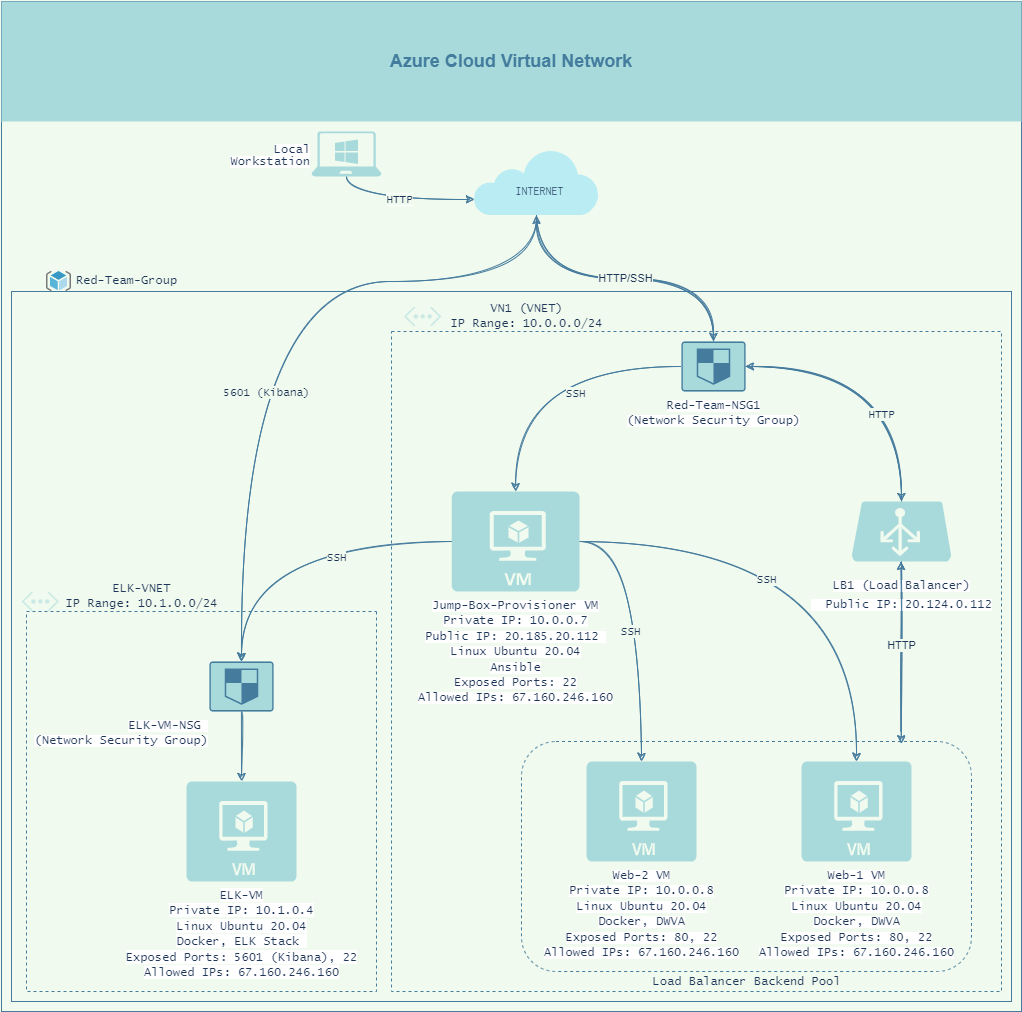

The diagram above was exported from draw.io. Its source (the exported page's mxGraphModel, read from the mxfile embedded in the PNG):
<mxGraphModel dx="1483" dy="1654" grid="1" gridSize="10" guides="1" tooltips="1" connect="1" arrows="1" fold="1" page="1" pageScale="1" pageWidth="1169" pageHeight="827" background="#F1FAEE" math="0" shadow="0">
  <root>
    <mxCell id="0" />
    <mxCell id="1" parent="0" />
    <mxCell id="hkqukS8dDXStnD993MMO-2033" value="" style="whiteSpace=wrap;html=1;rounded=0;glass=0;sketch=0;fontColor=#1D3557;strokeColor=#457B9D;fillColor=none;" parent="1" vertex="1">
      <mxGeometry x="25" y="290" width="1000" height="710" as="geometry" />
    </mxCell>
    <mxCell id="hkqukS8dDXStnD993MMO-2025" value="" style="whiteSpace=wrap;html=1;fillColor=none;strokeColor=#457B9D;fontColor=#1D3557;" parent="1" vertex="1">
      <mxGeometry x="15" width="1020" height="1010" as="geometry" />
    </mxCell>
    <mxCell id="hkqukS8dDXStnD993MMO-2026" value="" style="whiteSpace=wrap;html=1;rounded=0;sketch=0;fontColor=#1D3557;strokeColor=#457B9D;fillColor=none;dashed=1;" parent="1" vertex="1">
      <mxGeometry x="405" y="330" width="610" height="660" as="geometry" />
    </mxCell>
    <mxCell id="5S5_QXgCJHXOXx010usk-2055" value="&lt;span style=&quot;color: rgba(0 , 0 , 0 , 0) ; font-family: monospace ; font-size: 0px&quot;&gt;dd&lt;/span&gt;" style="whiteSpace=wrap;html=1;rounded=0;fontColor=#1D3557;strokeColor=#457B9D;fillColor=none;dashed=1;rotation=90;glass=0;" parent="1" vertex="1">
      <mxGeometry x="25" y="625" width="380" height="350" as="geometry" />
    </mxCell>
    <mxCell id="5S5_QXgCJHXOXx010usk-2035" value="&lt;span style=&quot;color: rgba(0 , 0 , 0 , 0) ; font-family: monospace ; font-size: 0px&quot;&gt;dd&lt;/span&gt;" style="whiteSpace=wrap;html=1;rounded=1;fontColor=#1D3557;strokeColor=#457B9D;fillColor=none;dashed=1;" parent="1" vertex="1">
      <mxGeometry x="535" y="740" width="450" height="230" as="geometry" />
    </mxCell>
    <mxCell id="2025" value="&lt;font color=&quot;#447c9d&quot;&gt;Azure Cloud Virtual Network&lt;/font&gt;" style="whiteSpace=wrap;html=1;dashed=1;strokeColor=none;strokeWidth=2;fontFamily=Helvetica;fontSize=18;fontStyle=1;rounded=0;fillColor=#A8DADC;fontColor=#1D3557;" parent="1" vertex="1">
      <mxGeometry x="15" width="1020" height="120" as="geometry" />
    </mxCell>
    <mxCell id="5S5_QXgCJHXOXx010usk-2030" style="edgeStyle=orthogonalEdgeStyle;curved=1;rounded=1;sketch=1;orthogonalLoop=1;jettySize=auto;html=1;exitX=0;exitY=0.5;exitDx=0;exitDy=0;exitPerimeter=0;entryX=0.5;entryY=0;entryDx=0;entryDy=0;entryPerimeter=0;fontColor=#1D3557;strokeColor=#457B9D;fillColor=#A8DADC;labelBackgroundColor=#F1FAEE;" parent="1" source="b9pCfDeA1bisf5-1y7Cy-2090" target="LjsYXhONKSBjP7lQkANT-2030" edge="1">
      <mxGeometry relative="1" as="geometry" />
    </mxCell>
    <mxCell id="5S5_QXgCJHXOXx010usk-2063" value="SSH" style="edgeLabel;html=1;align=center;verticalAlign=middle;resizable=0;points=[];fontFamily=Lucida Console;fontColor=#1D3557;labelBackgroundColor=#F1FAEE;" parent="5S5_QXgCJHXOXx010usk-2030" vertex="1" connectable="0">
      <mxGeometry x="-0.3002" y="15" relative="1" as="geometry">
        <mxPoint as="offset" />
      </mxGeometry>
    </mxCell>
    <mxCell id="5S5_QXgCJHXOXx010usk-2033" style="edgeStyle=orthogonalEdgeStyle;curved=1;rounded=1;sketch=1;orthogonalLoop=1;jettySize=auto;html=1;exitX=1;exitY=0.5;exitDx=0;exitDy=0;exitPerimeter=0;entryX=0.5;entryY=0;entryDx=0;entryDy=0;entryPerimeter=0;fontColor=#1D3557;strokeColor=#457B9D;fillColor=#A8DADC;labelBackgroundColor=#F1FAEE;" parent="1" source="b9pCfDeA1bisf5-1y7Cy-2090" target="b9pCfDeA1bisf5-1y7Cy-2087" edge="1">
      <mxGeometry relative="1" as="geometry" />
    </mxCell>
    <mxCell id="5S5_QXgCJHXOXx010usk-2062" value="SSH" style="edgeLabel;html=1;align=center;verticalAlign=middle;resizable=0;points=[];fontFamily=Lucida Console;fontColor=#1D3557;labelBackgroundColor=#F1FAEE;" parent="5S5_QXgCJHXOXx010usk-2033" vertex="1" connectable="0">
      <mxGeometry x="0.0747" y="-12" relative="1" as="geometry">
        <mxPoint as="offset" />
      </mxGeometry>
    </mxCell>
    <mxCell id="5S5_QXgCJHXOXx010usk-2034" style="edgeStyle=orthogonalEdgeStyle;curved=1;rounded=1;sketch=1;orthogonalLoop=1;jettySize=auto;html=1;exitX=1;exitY=0.5;exitDx=0;exitDy=0;exitPerimeter=0;entryX=0.5;entryY=0;entryDx=0;entryDy=0;entryPerimeter=0;fontColor=#1D3557;strokeColor=#457B9D;fillColor=#A8DADC;labelBackgroundColor=#F1FAEE;" parent="1" source="b9pCfDeA1bisf5-1y7Cy-2090" target="b9pCfDeA1bisf5-1y7Cy-2086" edge="1">
      <mxGeometry relative="1" as="geometry" />
    </mxCell>
    <mxCell id="5S5_QXgCJHXOXx010usk-2061" value="SSH" style="edgeLabel;html=1;align=center;verticalAlign=middle;resizable=0;points=[];fontFamily=Lucida Console;fontColor=#1D3557;labelBackgroundColor=#F1FAEE;" parent="5S5_QXgCJHXOXx010usk-2034" vertex="1" connectable="0">
      <mxGeometry x="-0.2497" y="-37" relative="1" as="geometry">
        <mxPoint x="-1" as="offset" />
      </mxGeometry>
    </mxCell>
    <mxCell id="b9pCfDeA1bisf5-1y7Cy-2090" value="&lt;font face=&quot;lucida console&quot;&gt;&lt;span style=&quot;background-color: rgb(255 , 255 , 255)&quot;&gt;Jump-Box-Provisioner VM&lt;/span&gt;&lt;/font&gt;&lt;br style=&quot;font-family: &amp;#34;lucida console&amp;#34;&quot;&gt;&lt;span style=&quot;font-family: &amp;#34;lucida console&amp;#34; ; background-color: rgb(255 , 255 , 255)&quot;&gt;Private IP: 10.0.0.7&lt;br&gt;Public IP: 20.185.20.112&amp;nbsp;&lt;/span&gt;&lt;br style=&quot;font-family: &amp;#34;lucida console&amp;#34;&quot;&gt;&lt;span style=&quot;font-family: &amp;#34;lucida console&amp;#34; ; background-color: rgb(255 , 255 , 255)&quot;&gt;Linux Ubuntu 20.04&lt;/span&gt;&lt;br style=&quot;font-family: &amp;#34;lucida console&amp;#34;&quot;&gt;&lt;font face=&quot;lucida console&quot;&gt;&lt;span style=&quot;background-color: rgb(255 , 255 , 255)&quot;&gt;Ansible&lt;/span&gt;&lt;/font&gt;&lt;br style=&quot;font-family: &amp;#34;lucida console&amp;#34;&quot;&gt;&lt;span style=&quot;font-family: &amp;#34;lucida console&amp;#34; ; background-color: rgb(255 , 255 , 255)&quot;&gt;Exposed Ports: 22&lt;/span&gt;&lt;br style=&quot;font-family: &amp;#34;lucida console&amp;#34;&quot;&gt;&lt;span style=&quot;font-family: &amp;#34;lucida console&amp;#34; ; background-color: rgb(255 , 255 , 255)&quot;&gt;Allowed IPs:&amp;nbsp;67.160.246.160&lt;/span&gt;" style="verticalLabelPosition=bottom;html=1;verticalAlign=top;align=center;strokeColor=none;shape=mxgraph.azure.virtual_machine;rounded=0;fillColor=#A8DADC;fontColor=#1D3557;" parent="1" vertex="1">
      <mxGeometry x="465.17999999999995" y="490" width="127.82" height="100" as="geometry" />
    </mxCell>
    <mxCell id="12gsRDozXQanQ-Pm7eHd-2048" value="" style="aspect=fixed;html=1;points=[];align=center;image;fontSize=12;image=img/lib/mscae/ResourceGroup.svg;fillColor=none;rounded=0;labelBackgroundColor=#F1FAEE;strokeColor=#457B9D;fontColor=#1D3557;" parent="1" vertex="1">
      <mxGeometry x="60" y="270" width="25" height="20" as="geometry" />
    </mxCell>
    <mxCell id="5S5_QXgCJHXOXx010usk-2027" style="edgeStyle=orthogonalEdgeStyle;curved=1;rounded=1;sketch=1;orthogonalLoop=1;jettySize=auto;html=1;exitX=0.5;exitY=1;exitDx=0;exitDy=0;entryX=0.5;entryY=0;entryDx=0;entryDy=0;entryPerimeter=0;fontColor=#1D3557;strokeColor=#457B9D;fillColor=#A8DADC;labelBackgroundColor=#F1FAEE;" parent="1" source="Tyj28BJG6wdePev_XKv5-2039" target="Fy7_GU6gCIqdGI2RSWhx-2039" edge="1">
      <mxGeometry relative="1" as="geometry" />
    </mxCell>
    <mxCell id="IZs12uyslH9HbnISjVrC-2027" style="edgeStyle=orthogonalEdgeStyle;curved=1;sketch=1;orthogonalLoop=1;jettySize=auto;html=1;exitX=0.5;exitY=1;exitDx=0;exitDy=0;entryX=0.5;entryY=0;entryDx=0;entryDy=0;entryPerimeter=0;fontColor=#1D3557;strokeColor=#457B9D;fillColor=#A8DADC;" edge="1" parent="1" source="Tyj28BJG6wdePev_XKv5-2039" target="LjsYXhONKSBjP7lQkANT-2030">
      <mxGeometry relative="1" as="geometry">
        <Array as="points">
          <mxPoint x="550" y="280" />
          <mxPoint x="255" y="280" />
        </Array>
      </mxGeometry>
    </mxCell>
    <mxCell id="IZs12uyslH9HbnISjVrC-2028" value="&lt;font face=&quot;Lucida Console&quot;&gt;5601 (Kibana)&lt;/font&gt;" style="edgeLabel;html=1;align=center;verticalAlign=middle;resizable=0;points=[];fontColor=#1D3557;labelBackgroundColor=#F1FAEE;" vertex="1" connectable="0" parent="IZs12uyslH9HbnISjVrC-2027">
      <mxGeometry x="0.2704" y="24" relative="1" as="geometry">
        <mxPoint y="1" as="offset" />
      </mxGeometry>
    </mxCell>
    <mxCell id="Tyj28BJG6wdePev_XKv5-2039" value="" style="shape=image;verticalLabelPosition=bottom;verticalAlign=top;aspect=fixed;imageAspect=0;image=data:image/svg+xml,(base64 omitted: 2456 chars);imageBackground=none;opacity=50;rounded=0;fillColor=#A8DADC;strokeColor=#457B9D;fontColor=#1D3557;" parent="1" vertex="1">
      <mxGeometry x="488" y="150.0000000000009" width="124" height="64" as="geometry" />
    </mxCell>
    <mxCell id="Tyj28BJG6wdePev_XKv5-2043" value="INTERNET" style="text;html=1;align=center;verticalAlign=middle;resizable=0;points=[];autosize=1;strokeColor=none;fillColor=none;fontFamily=Inconsolata;fontSource=https%3A%2F%2Ffonts.googleapis.com%2Fcss%3Ffamily%3DInconsolata;rounded=0;fontColor=#1D3557;" parent="1" vertex="1">
      <mxGeometry x="513" y="180" width="80" height="20" as="geometry" />
    </mxCell>
    <mxCell id="b9pCfDeA1bisf5-1y7Cy-2086" value="&lt;font face=&quot;Lucida Console&quot; style=&quot;line-height: 1.2&quot;&gt;&lt;span style=&quot;background-color: rgb(255 , 255 , 255)&quot;&gt;Web-1 VM&lt;br&gt;Private IP: 10.0.0.8&lt;br&gt;Linux Ubuntu 20.04&lt;br&gt;Docker, DWVA&lt;br&gt;Exposed Ports: 80, 22&lt;br&gt;Allowed IPs:&amp;nbsp;67.160.246.160&lt;/span&gt;&lt;br&gt;&lt;/font&gt;" style="verticalLabelPosition=bottom;html=1;verticalAlign=top;align=center;strokeColor=none;shape=mxgraph.azure.virtual_machine;rounded=0;fillColor=#A8DADC;fontColor=#1D3557;" parent="1" vertex="1">
      <mxGeometry x="815" y="760" width="110" height="100" as="geometry" />
    </mxCell>
    <mxCell id="b9pCfDeA1bisf5-1y7Cy-2087" value="&lt;span style=&quot;font-family: &amp;#34;lucida console&amp;#34; ; background-color: rgb(255 , 255 , 255)&quot;&gt;Web-2&amp;nbsp;VM&lt;/span&gt;&lt;br style=&quot;font-family: &amp;#34;lucida console&amp;#34;&quot;&gt;&lt;span style=&quot;font-family: &amp;#34;lucida console&amp;#34; ; background-color: rgb(255 , 255 , 255)&quot;&gt;Private IP: 10.0.0.8&lt;/span&gt;&lt;br style=&quot;font-family: &amp;#34;lucida console&amp;#34;&quot;&gt;&lt;span style=&quot;font-family: &amp;#34;lucida console&amp;#34; ; background-color: rgb(255 , 255 , 255)&quot;&gt;Linux Ubuntu 20.04&lt;/span&gt;&lt;br style=&quot;font-family: &amp;#34;lucida console&amp;#34;&quot;&gt;&lt;span style=&quot;font-family: &amp;#34;lucida console&amp;#34; ; background-color: rgb(255 , 255 , 255)&quot;&gt;Docker, DWVA&lt;/span&gt;&lt;br style=&quot;font-family: &amp;#34;lucida console&amp;#34;&quot;&gt;&lt;span style=&quot;font-family: &amp;#34;lucida console&amp;#34; ; background-color: rgb(255 , 255 , 255)&quot;&gt;Exposed Ports: 80, 22&lt;/span&gt;&lt;br style=&quot;font-family: &amp;#34;lucida console&amp;#34;&quot;&gt;&lt;span style=&quot;font-family: &amp;#34;lucida console&amp;#34; ; background-color: rgb(255 , 255 , 255)&quot;&gt;Allowed IPs:&amp;nbsp;67.160.246.160&lt;/span&gt;" style="verticalLabelPosition=bottom;html=1;verticalAlign=top;align=center;strokeColor=none;shape=mxgraph.azure.virtual_machine;rounded=0;fillColor=#A8DADC;fontColor=#1D3557;" parent="1" vertex="1">
      <mxGeometry x="600" y="760" width="110" height="100" as="geometry" />
    </mxCell>
    <mxCell id="5S5_QXgCJHXOXx010usk-2048" style="edgeStyle=orthogonalEdgeStyle;curved=1;rounded=1;sketch=1;orthogonalLoop=1;jettySize=auto;html=1;exitX=0.5;exitY=0;exitDx=0;exitDy=0;exitPerimeter=0;entryX=1;entryY=0.5;entryDx=0;entryDy=0;entryPerimeter=0;fontColor=#1D3557;strokeColor=#457B9D;fillColor=#A8DADC;labelBackgroundColor=#F1FAEE;" parent="1" source="Fy7_GU6gCIqdGI2RSWhx-2025" target="Fy7_GU6gCIqdGI2RSWhx-2039" edge="1">
      <mxGeometry relative="1" as="geometry" />
    </mxCell>
    <mxCell id="5S5_QXgCJHXOXx010usk-2049" style="edgeStyle=orthogonalEdgeStyle;curved=1;rounded=1;sketch=1;orthogonalLoop=1;jettySize=auto;html=1;exitX=0.5;exitY=1;exitDx=0;exitDy=0;exitPerimeter=0;entryX=0.844;entryY=0.01;entryDx=0;entryDy=0;entryPerimeter=0;fontColor=#1D3557;strokeColor=#457B9D;fillColor=#A8DADC;labelBackgroundColor=#F1FAEE;" parent="1" source="Fy7_GU6gCIqdGI2RSWhx-2025" target="5S5_QXgCJHXOXx010usk-2035" edge="1">
      <mxGeometry relative="1" as="geometry" />
    </mxCell>
    <mxCell id="Fy7_GU6gCIqdGI2RSWhx-2025" value="&lt;p style=&quot;line-height: 0&quot;&gt;&lt;font face=&quot;Lucida Console&quot;&gt;&lt;span style=&quot;background-color: rgb(255 , 255 , 255)&quot;&gt;LB1&amp;nbsp;&lt;/span&gt;&lt;/font&gt;&lt;font face=&quot;Lucida Console&quot;&gt;&lt;span style=&quot;background-color: rgb(255 , 255 , 255) ; line-height: 1&quot;&gt;(Load Balancer)&lt;/span&gt;&lt;/font&gt;&lt;/p&gt;&lt;p style=&quot;line-height: 0&quot;&gt;&lt;span style=&quot;background-color: rgb(255 , 255 , 255) ; font-family: &amp;#34;lucida console&amp;#34;&quot;&gt;&amp;nbsp; Public IP: 20.124.0.112&lt;/span&gt;&lt;/p&gt;" style="verticalLabelPosition=bottom;html=1;verticalAlign=top;align=center;strokeColor=none;shape=mxgraph.azure.azure_load_balancer;rotation=0;rounded=0;fillColor=#A8DADC;fontColor=#1D3557;labelPosition=center;" parent="1" vertex="1">
      <mxGeometry x="865" y="500" width="100" height="60" as="geometry" />
    </mxCell>
    <mxCell id="5S5_QXgCJHXOXx010usk-2025" style="edgeStyle=orthogonalEdgeStyle;curved=1;rounded=1;sketch=1;orthogonalLoop=1;jettySize=auto;html=1;exitX=1;exitY=0.5;exitDx=0;exitDy=0;exitPerimeter=0;entryX=0.5;entryY=0;entryDx=0;entryDy=0;entryPerimeter=0;fontColor=#1D3557;strokeColor=#457B9D;fillColor=#A8DADC;labelBackgroundColor=#F1FAEE;" parent="1" source="Fy7_GU6gCIqdGI2RSWhx-2039" target="Fy7_GU6gCIqdGI2RSWhx-2025" edge="1">
      <mxGeometry relative="1" as="geometry" />
    </mxCell>
    <mxCell id="5S5_QXgCJHXOXx010usk-2065" value="HTTP" style="edgeLabel;html=1;align=center;verticalAlign=middle;resizable=0;points=[];fontFamily=Lucida Console;fontColor=#1D3557;labelBackgroundColor=#F1FAEE;" parent="5S5_QXgCJHXOXx010usk-2025" vertex="1" connectable="0">
      <mxGeometry x="0.4026" y="-21" relative="1" as="geometry">
        <mxPoint y="-1" as="offset" />
      </mxGeometry>
    </mxCell>
    <mxCell id="5S5_QXgCJHXOXx010usk-2026" style="edgeStyle=orthogonalEdgeStyle;curved=1;rounded=1;sketch=1;orthogonalLoop=1;jettySize=auto;html=1;exitX=0;exitY=0.5;exitDx=0;exitDy=0;exitPerimeter=0;entryX=0.5;entryY=0;entryDx=0;entryDy=0;entryPerimeter=0;fontColor=#1D3557;strokeColor=#457B9D;fillColor=#A8DADC;labelBackgroundColor=#F1FAEE;" parent="1" source="Fy7_GU6gCIqdGI2RSWhx-2039" target="b9pCfDeA1bisf5-1y7Cy-2090" edge="1">
      <mxGeometry relative="1" as="geometry" />
    </mxCell>
    <mxCell id="5S5_QXgCJHXOXx010usk-2064" value="SSH" style="edgeLabel;html=1;align=center;verticalAlign=middle;resizable=0;points=[];fontFamily=Lucida Console;fontColor=#1D3557;labelBackgroundColor=#F1FAEE;" parent="5S5_QXgCJHXOXx010usk-2026" vertex="1" connectable="0">
      <mxGeometry x="-0.2625" y="26" relative="1" as="geometry">
        <mxPoint as="offset" />
      </mxGeometry>
    </mxCell>
    <mxCell id="5S5_QXgCJHXOXx010usk-2028" value="HTTP/SSH" style="edgeStyle=orthogonalEdgeStyle;curved=1;rounded=1;sketch=1;orthogonalLoop=1;jettySize=auto;html=1;exitX=0.5;exitY=0;exitDx=0;exitDy=0;exitPerimeter=0;entryX=0.5;entryY=1;entryDx=0;entryDy=0;fontColor=#1D3557;strokeColor=#457B9D;fillColor=#A8DADC;labelBackgroundColor=#F1FAEE;" parent="1" source="Fy7_GU6gCIqdGI2RSWhx-2039" target="Tyj28BJG6wdePev_XKv5-2039" edge="1">
      <mxGeometry relative="1" as="geometry" />
    </mxCell>
    <mxCell id="Fy7_GU6gCIqdGI2RSWhx-2039" value="&lt;font face=&quot;Lucida Console&quot;&gt;&lt;span style=&quot;background-color: rgb(255 , 255 , 255)&quot;&gt;Red-Team-NSG1&lt;br&gt;(Network Security Group)&lt;/span&gt;&lt;/font&gt;" style="points=[[0.015,0.015,0],[0.985,0.015,0],[0.985,0.985,0],[0.015,0.985,0],[0.25,0,0],[0.5,0,0],[0.75,0,0],[1,0.25,0],[1,0.5,0],[1,0.75,0],[0.75,1,0],[0.5,1,0],[0.25,1,0],[0,0.75,0],[0,0.5,0],[0,0.25,0]];verticalLabelPosition=bottom;html=1;verticalAlign=top;aspect=fixed;align=center;pointerEvents=1;shape=mxgraph.cisco19.rect;prIcon=shield;rounded=0;fillColor=#A8DADC;strokeColor=#457B9D;fontColor=#1D3557;" parent="1" vertex="1">
      <mxGeometry x="695" y="340" width="64" height="50" as="geometry" />
    </mxCell>
    <mxCell id="IZs12uyslH9HbnISjVrC-2031" value="&lt;span style=&quot;background-color: rgb(241 , 250 , 238)&quot;&gt;HTTP&lt;/span&gt;" style="edgeStyle=orthogonalEdgeStyle;curved=1;sketch=1;orthogonalLoop=1;jettySize=auto;html=1;exitX=0.5;exitY=1;exitDx=0;exitDy=0;exitPerimeter=0;entryX=0;entryY=0.75;entryDx=0;entryDy=0;fontFamily=Lucida Console;fontColor=#1D3557;strokeColor=#457B9D;fillColor=#A8DADC;" edge="1" parent="1" source="Fy7_GU6gCIqdGI2RSWhx-2048" target="Tyj28BJG6wdePev_XKv5-2039">
      <mxGeometry relative="1" as="geometry" />
    </mxCell>
    <mxCell id="Fy7_GU6gCIqdGI2RSWhx-2048" value="&lt;p style=&quot;line-height: 0&quot;&gt;&lt;font face=&quot;Lucida Console&quot;&gt;&lt;span style=&quot;background-color: rgb(255 , 255 , 255)&quot;&gt;Local&lt;/span&gt;&lt;/font&gt;&lt;/p&gt;&lt;p style=&quot;line-height: 0&quot;&gt;&lt;font face=&quot;Lucida Console&quot;&gt;&lt;span style=&quot;background-color: rgb(255 , 255 , 255)&quot;&gt;Workstation&lt;/span&gt;&lt;/font&gt;&lt;/p&gt;" style="verticalLabelPosition=middle;html=1;verticalAlign=middle;align=right;strokeColor=none;shape=mxgraph.azure.laptop;pointerEvents=1;shadow=0;rounded=0;fillColor=#A8DADC;fontColor=#1D3557;labelPosition=left;" parent="1" vertex="1">
      <mxGeometry x="325.00000000000006" y="130" width="70" height="45" as="geometry" />
    </mxCell>
    <mxCell id="Fy7_GU6gCIqdGI2RSWhx-2103" value="" style="verticalLabelPosition=bottom;html=1;verticalAlign=top;align=center;strokeColor=none;shape=mxgraph.azure.virtual_network;pointerEvents=1;shadow=0;glass=0;opacity=50;rounded=0;fillColor=#A8DADC;fontColor=#1D3557;" parent="1" vertex="1">
      <mxGeometry x="417.40999999999985" y="305" width="37.59" height="20" as="geometry" />
    </mxCell>
    <mxCell id="Fy7_GU6gCIqdGI2RSWhx-2105" value="" style="verticalLabelPosition=bottom;html=1;verticalAlign=top;align=center;strokeColor=none;shape=mxgraph.azure.azure_instance;rounded=0;fillColor=#A8DADC;fontColor=#1D3557;" parent="1" vertex="1">
      <mxGeometry x="348.50000000000006" y="138" width="23" height="24.5" as="geometry" />
    </mxCell>
    <mxCell id="LjsYXhONKSBjP7lQkANT-2027" value="&lt;span style=&quot;background-color: rgb(255 , 255 , 255)&quot;&gt;&lt;span style=&quot;font-family: &amp;#34;lucida console&amp;#34;&quot;&gt;ELK-VM&lt;/span&gt;&lt;br style=&quot;font-family: &amp;#34;lucida console&amp;#34;&quot;&gt;&lt;font face=&quot;lucida console&quot;&gt;Private IP: 10.1.0.4&lt;br&gt;&lt;/font&gt;&lt;span style=&quot;font-family: &amp;#34;lucida console&amp;#34;&quot;&gt;Linux Ubuntu 20.04&lt;/span&gt;&lt;br style=&quot;font-family: &amp;#34;lucida console&amp;#34;&quot;&gt;&lt;span style=&quot;font-family: &amp;#34;lucida console&amp;#34;&quot;&gt;Docker, ELK Stack&amp;nbsp;&lt;/span&gt;&lt;br style=&quot;font-family: &amp;#34;lucida console&amp;#34;&quot;&gt;&lt;span style=&quot;font-family: &amp;#34;lucida console&amp;#34;&quot;&gt;Exposed Ports: 5601 (Kibana), 22&lt;/span&gt;&lt;br style=&quot;font-family: &amp;#34;lucida console&amp;#34;&quot;&gt;&lt;span style=&quot;font-family: &amp;#34;lucida console&amp;#34;&quot;&gt;Allowed IPs: 67.160.246.160&lt;/span&gt;&lt;/span&gt;" style="verticalLabelPosition=bottom;html=1;verticalAlign=top;align=center;strokeColor=none;shape=mxgraph.azure.virtual_machine;rounded=0;fillColor=#A8DADC;fontColor=#1D3557;" parent="1" vertex="1">
      <mxGeometry x="200" y="780" width="110" height="100" as="geometry" />
    </mxCell>
    <mxCell id="5S5_QXgCJHXOXx010usk-2031" style="edgeStyle=orthogonalEdgeStyle;curved=1;rounded=1;sketch=1;orthogonalLoop=1;jettySize=auto;html=1;exitX=0.5;exitY=1;exitDx=0;exitDy=0;exitPerimeter=0;entryX=0.5;entryY=0;entryDx=0;entryDy=0;entryPerimeter=0;fontColor=#1D3557;strokeColor=#457B9D;fillColor=#A8DADC;labelBackgroundColor=#F1FAEE;" parent="1" source="LjsYXhONKSBjP7lQkANT-2030" target="LjsYXhONKSBjP7lQkANT-2027" edge="1">
      <mxGeometry relative="1" as="geometry" />
    </mxCell>
    <mxCell id="LjsYXhONKSBjP7lQkANT-2030" value="&lt;font face=&quot;Lucida Console&quot;&gt;&lt;span style=&quot;background-color: rgb(255 , 255 , 255)&quot;&gt;ELK-VM-NSG &lt;br&gt;(Network Security Group)&lt;/span&gt;&lt;/font&gt;" style="points=[[0.015,0.015,0],[0.985,0.015,0],[0.985,0.985,0],[0.015,0.985,0],[0.25,0,0],[0.5,0,0],[0.75,0,0],[1,0.25,0],[1,0.5,0],[1,0.75,0],[0.75,1,0],[0.5,1,0],[0.25,1,0],[0,0.75,0],[0,0.5,0],[0,0.25,0]];verticalLabelPosition=bottom;html=1;verticalAlign=top;aspect=fixed;align=right;pointerEvents=1;shape=mxgraph.cisco19.rect;prIcon=shield;rounded=0;fillColor=#A8DADC;strokeColor=#457B9D;fontColor=#1D3557;labelPosition=left;" parent="1" vertex="1">
      <mxGeometry x="223" y="660" width="64" height="50" as="geometry" />
    </mxCell>
    <mxCell id="5S5_QXgCJHXOXx010usk-2046" value="HTTP" style="edgeStyle=orthogonalEdgeStyle;curved=1;rounded=1;sketch=1;orthogonalLoop=1;jettySize=auto;html=1;entryX=0.841;entryY=-0.005;entryDx=0;entryDy=0;entryPerimeter=0;fontColor=#1D3557;strokeColor=#457B9D;fillColor=#A8DADC;labelBackgroundColor=#F1FAEE;" parent="1" edge="1">
      <mxGeometry relative="1" as="geometry">
        <mxPoint x="914.5" y="730" as="sourcePoint" />
        <mxPoint x="914.54" y="560" as="targetPoint" />
        <Array as="points">
          <mxPoint x="915" y="620" />
          <mxPoint x="915" y="620" />
        </Array>
      </mxGeometry>
    </mxCell>
    <mxCell id="5S5_QXgCJHXOXx010usk-2054" value="&lt;font face=&quot;Lucida Console&quot;&gt;Load Balancer Backend Pool&lt;/font&gt;" style="text;html=1;align=center;verticalAlign=middle;resizable=0;points=[];autosize=1;strokeColor=none;fillColor=none;fontColor=#1D3557;" parent="1" vertex="1">
      <mxGeometry x="660" y="970" width="200" height="20" as="geometry" />
    </mxCell>
    <mxCell id="5S5_QXgCJHXOXx010usk-2057" value="ELK-VNET&lt;br&gt;IP Range:&amp;nbsp;10.1.0.0/24" style="text;html=1;align=center;verticalAlign=middle;resizable=0;points=[];autosize=1;strokeColor=none;fillColor=none;fontFamily=Lucida Console;fontColor=#1D3557;" parent="1" vertex="1">
      <mxGeometry x="70" y="580" width="170" height="30" as="geometry" />
    </mxCell>
    <mxCell id="hkqukS8dDXStnD993MMO-2027" value="" style="verticalLabelPosition=bottom;html=1;verticalAlign=top;align=center;strokeColor=none;shape=mxgraph.azure.virtual_network;pointerEvents=1;shadow=0;glass=0;opacity=50;rounded=0;fillColor=#A8DADC;fontColor=#1D3557;" parent="1" vertex="1">
      <mxGeometry x="34.99999999999983" y="590" width="37.59" height="20" as="geometry" />
    </mxCell>
    <mxCell id="hkqukS8dDXStnD993MMO-2030" value="VN1 (VNET)&lt;br&gt;IP Range: 10.0.0.0/24" style="text;html=1;align=center;verticalAlign=middle;resizable=0;points=[];autosize=1;strokeColor=none;fillColor=none;fontFamily=Lucida Console;fontColor=#1D3557;" parent="1" vertex="1">
      <mxGeometry x="455" y="300" width="170" height="30" as="geometry" />
    </mxCell>
    <mxCell id="hkqukS8dDXStnD993MMO-2032" value="Red-Team-Group" style="text;html=1;align=center;verticalAlign=middle;resizable=0;points=[];autosize=1;strokeColor=none;fillColor=none;fontFamily=Lucida Console;fontColor=#1D3557;" parent="1" vertex="1">
      <mxGeometry x="80" y="270" width="120" height="20" as="geometry" />
    </mxCell>
  </root>
</mxGraphModel>